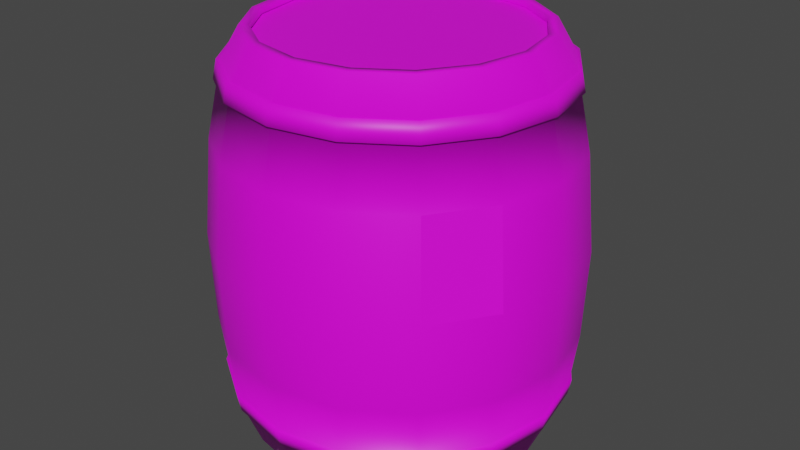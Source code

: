 # Source: Barrel01.blend  (saved by Blender 3.6.11; exported with 4.5.12 LTS)
import bpy
from mathutils import Matrix  # noqa: F401  (used for matrix-valued properties, if any)

bpy.ops.wm.read_factory_settings(use_empty=True)
scene = bpy.context.scene
scene.name = 'Scene'

# ---- collections
col_collection = bpy.data.collections.new('Collection'); scene.collection.children.link(col_collection)

# ---- images (referenced by path relative to the original .blend; pixels are not part of the script)
import os
ASSET_DIR = os.environ.get("B2B_ASSET_DIR", "")  # directory of the original .blend (textures are referenced by path, not embedded)
HERE = os.path.dirname(os.path.abspath(__file__))  # packed textures are extracted next to this script under _unpacked/

def load_image(name, relpath, width, height, colorspace="sRGB"):
    """Load a texture the original file referenced (path relative to the .blend, or extracted next to this script)."""
    p = next((c for c in (os.path.join(HERE, relpath), os.path.join(ASSET_DIR, relpath)) if relpath and os.path.exists(c)), "")
    if p:
        img = bpy.data.images.load(p, check_existing=True)
        img.name = name
    else:  # same state as the original file: an image datablock whose file is absent (Cycles renders it pink)
        img = bpy.data.images.new(name, width, height)
        img.source = "FILE"
        img.filepath = "//" + (relpath or name)
    img.colorspace_settings.name = colorspace
    return img
img_woodplanks02_png = load_image('WoodPlanks02.png', 'WoodPlanks02.png', 1024, 1024, 'sRGB')
img_ironbands01_png = load_image('IronBands01.png', 'IronBands01.png', 1024, 1024, 'sRGB')

# ---- materials (node trees are filled in below, after node groups)
mat_woodplanks02 = bpy.data.materials.new('WoodPlanks02')
mat_woodplanks02.use_transparent_shadow = False
mat_ironbands01 = bpy.data.materials.new('IronBands01')
mat_ironbands01.use_transparent_shadow = False

# ---- material node trees
mat_woodplanks02.use_nodes = True; mat_woodplanks02.node_tree.nodes.clear()
_N = mat_woodplanks02.node_tree.nodes; _L = mat_woodplanks02.node_tree.links
n0 = _N.new('ShaderNodeBsdfPrincipled'); n0.name = 'Principled BSDF'; n0.location = (10, 300)
n0.distribution = 'GGX'
n0.subsurface_method = 'RANDOM_WALK_SKIN'
n0.inputs[3].default_value = 1.45
n0.inputs[27].default_value = (0.0, 0.0, 0.0, 1.0)
n0.inputs[28].default_value = 1.0
n1 = _N.new('ShaderNodeOutputMaterial'); n1.name = 'Material Output'; n1.location = (300, 300)
n2 = _N.new('ShaderNodeTexImage'); n2.name = 'Image Texture'; n2.location = (-280, 260)
n2.image = img_woodplanks02_png
_L.new(n0.outputs[0], n1.inputs[0])
_L.new(n2.outputs[0], n0.inputs[0])
n1.is_active_output = True
mat_ironbands01.use_nodes = True; mat_ironbands01.node_tree.nodes.clear()
_N = mat_ironbands01.node_tree.nodes; _L = mat_ironbands01.node_tree.links
n0 = _N.new('ShaderNodeBsdfPrincipled'); n0.name = 'Principled BSDF'; n0.location = (10, 300)
n0.distribution = 'GGX'
n0.subsurface_method = 'RANDOM_WALK_SKIN'
n0.inputs[3].default_value = 1.45
n0.inputs[27].default_value = (0.0, 0.0, 0.0, 1.0)
n0.inputs[28].default_value = 1.0
n1 = _N.new('ShaderNodeOutputMaterial'); n1.name = 'Material Output'; n1.location = (300, 300)
n2 = _N.new('ShaderNodeTexImage'); n2.name = 'Image Texture'; n2.location = (-280, 260)
n2.image = img_ironbands01_png
_L.new(n0.outputs[0], n1.inputs[0])
_L.new(n2.outputs[0], n0.inputs[0])
n1.is_active_output = True

# ---- world
world_world = bpy.data.worlds.new('World'); scene.world = world_world
world_world.use_nodes = True; world_world.node_tree.nodes.clear()
_N = world_world.node_tree.nodes; _L = world_world.node_tree.links
n0 = _N.new('ShaderNodeOutputWorld'); n0.name = 'World Output'; n0.location = (300, 300)
n1 = _N.new('ShaderNodeBackground'); n1.name = 'Background'; n1.location = (10, 300)
n1.inputs[0].default_value = (0.05088, 0.05088, 0.05088, 1.0)
_L.new(n1.outputs[0], n0.inputs[0])
n0.is_active_output = True
world_world.color = (0.05088, 0.05088, 0.05088)
world_world.use_sun_shadow = False
world_world.sun_shadow_jitter_overblur = 0.0

# ---- meshes
me_top = bpy.data.meshes.new('Top')
me_top.from_pydata([(0.1232, 0.2955, 0.0), (7.699e-10, 0.3198, 0.0), (0.2277, 0.2261, 0.0), (0.2975, 0.1224, 0.0), (0.3221, 0.0, 0.0), (0.2975, -0.1224, 0.0), (0.2277, -0.2261, 0.0), (0.1232, -0.2955, 0.0), (7.699e-10, -0.3198, 0.0), (-0.1232, -0.2955, 0.0), (-0.2277, -0.2261, 0.0), (-0.2975, -0.1224, 0.0), (-0.3221, 0.0, 0.0), (-0.2975, 0.1224, 0.0), (-0.2277, 0.2261, 0.0), (-0.1232, 0.2955, 0.0), (0.1232, 0.2955, 0.05), (7.699e-10, 0.3198, 0.05), (0.2277, 0.2261, 0.05), (0.2975, 0.1224, 0.05), (0.3221, 0.0, 0.05), (0.2975, -0.1224, 0.05), (0.2277, -0.2261, 0.05), (0.1232, -0.2955, 0.05), (7.699e-10, -0.3198, 0.05), (-0.1232, -0.2955, 0.05), (-0.2277, -0.2261, 0.05), (-0.2975, -0.1224, 0.05), (-0.3221, 0.0, 0.05), (-0.2975, 0.1224, 0.05), (-0.2277, 0.2261, 0.05), (-0.1232, 0.2955, 0.05)], [], [(0, 2, 3, 4, 5, 6, 7, 8, 9, 10, 11, 12, 13, 14, 15, 1), (16, 17, 31, 30, 29, 28, 27, 26, 25, 24, 23, 22, 21, 20, 19, 18), (4, 3, 19, 20), (12, 11, 27, 28), (5, 4, 20, 21), (13, 12, 28, 29), (6, 5, 21, 22), (14, 13, 29, 30), (7, 6, 22, 23), (15, 14, 30, 31), (8, 7, 23, 24), (0, 1, 17, 16), (1, 15, 31, 17), (9, 8, 24, 25), (2, 0, 16, 18), (10, 9, 25, 26), (3, 2, 18, 19), (11, 10, 26, 27)])
_uv = me_top.uv_layers.new(name='UVMap')
_uv.uv.foreach_set('vector', [0.5852, 0.7356, 0.6644, 0.6827, 0.7173, 0.6036, 0.7358, 0.5102, 0.7173, 0.4168, 0.6644, 0.3376, 0.5852, 0.2847, 0.4918, 0.2662, 0.3985, 0.2847, 0.3193, 0.3376, 0.2664, 0.4168, 0.2478, 0.5102, 0.2664, 0.6036, 0.3193, 0.6827, 0.3985, 0.7356, 0.4918, 0.7542, 0.5852, 0.7356, 0.4918, 0.7542, 0.3985, 0.7356, 0.3193, 0.6827, 0.2664, 0.6036, 0.2478, 0.5102, 0.2664, 0.4168, 0.3193, 0.3376, 0.3985, 0.2847, 0.4918, 0.2662, 0.5852, 0.2847, 0.6644, 0.3376, 0.7173, 0.4168, 0.7358, 0.5102, 0.7173, 0.6036, 0.6644, 0.6827, 0.245, 0.5076, 0.2641, 0.6016, 0.1928, 0.6342, 0.167, 0.5086, 0.7341, 0.5169, 0.7158, 0.4207, 0.7882, 0.3893, 0.8125, 0.5173, 0.2638, 0.4136, 0.245, 0.5076, 0.167, 0.5086, 0.1915, 0.3826, 0.7151, 0.612, 0.7341, 0.5169, 0.8125, 0.5173, 0.7874, 0.6443, 0.3174, 0.3344, 0.2638, 0.4136, 0.1915, 0.3826, 0.2622, 0.2767, 0.662, 0.6911, 0.7151, 0.612, 0.7874, 0.6443, 0.7167, 0.75, 0.397, 0.2815, 0.3174, 0.3344, 0.2622, 0.2767, 0.3669, 0.206, 0.5833, 0.7411, 0.662, 0.6911, 0.7167, 0.75, 0.6119, 0.8171, 0.4906, 0.264, 0.397, 0.2815, 0.3669, 0.206, 0.4902, 0.1822, 0.3973, 0.7332, 0.4908, 0.7537, 0.4901, 0.8349, 0.3687, 0.8085, 0.4908, 0.7537, 0.5833, 0.7411, 0.6119, 0.8171, 0.4901, 0.8349, 0.5841, 0.2837, 0.4906, 0.264, 0.4902, 0.1822, 0.6134, 0.2079, 0.3176, 0.6808, 0.3973, 0.7332, 0.3687, 0.8085, 0.2639, 0.7396, 0.6632, 0.3387, 0.5841, 0.2837, 0.6134, 0.2079, 0.7182, 0.2806, 0.2641, 0.6016, 0.3176, 0.6808, 0.2639, 0.7396, 0.1928, 0.6342, 0.7158, 0.4207, 0.6632, 0.3387, 0.7182, 0.2806, 0.7882, 0.3893])
me_top.materials.append(mat_woodplanks02)
me_top.update()
me_barrel02 = bpy.data.meshes.new('Barrel02')
me_barrel02.from_pydata([(3.722e-10, 0.4846, 0.002592), (0.0, 0.4442, 1.231), (0.1868, 0.4477, 0.002592), (0.1712, 0.4103, 1.231), (0.3451, 0.3426, 0.002592), (0.3163, 0.3141, 1.231), (0.4509, 0.1854, 0.002592), (0.4133, 0.17, 1.231), (0.488, -3.696e-10, 0.002592), (0.4473, 0.0, 1.231), (0.4509, -0.1854, 0.002592), (0.4133, -0.17, 1.231), (0.3451, -0.3426, 0.002592), (0.3163, -0.3141, 1.231), (0.1868, -0.4477, 0.002592), (0.1712, -0.4103, 1.231), (3.722e-10, -0.4846, 0.002592), (0.0, -0.4442, 1.231), (-0.1868, -0.4477, 0.002592), (-0.1712, -0.4103, 1.231), (-0.3451, -0.3426, 0.002592), (-0.3163, -0.3141, 1.231), (-0.4509, -0.1854, 0.002592), (-0.4133, -0.17, 1.231), (-0.488, -3.696e-10, 0.002592), (-0.4473, 0.0, 1.231), (-0.4509, 0.1854, 0.002592), (-0.4133, 0.17, 1.231), (-0.3451, 0.3426, 0.002592), (-0.3163, 0.3141, 1.231), (-0.1868, 0.4477, 0.002592), (-0.1712, 0.4103, 1.231), (-1.164e-10, 0.6177, 0.6175), (0.2381, 0.5707, 0.6175), (0.4399, 0.4368, 0.6175), (0.5748, 0.2364, 0.6175), (0.6221, 1.156e-10, 0.6175), (0.5748, -0.2364, 0.6175), (0.4399, -0.4368, 0.6175), (0.2381, -0.5707, 0.6175), (-1.164e-10, -0.6177, 0.6175), (-0.2381, -0.5707, 0.6175), (-0.4399, -0.4368, 0.6175), (-0.5748, -0.2364, 0.6175), (-0.6221, 1.156e-10, 0.6175), (-0.5748, 0.2364, 0.6175), (-0.4399, 0.4368, 0.6175), (-0.2381, 0.5707, 0.6175), (0.2206, 0.5288, 0.133), (0.4076, 0.4047, 0.133), (0.5325, 0.219, 0.133), (0.5764, 0.0, 0.133), (0.5325, -0.219, 0.133), (0.4076, -0.4047, 0.133), (0.2206, -0.5288, 0.133), (1.009e-10, -0.5723, 0.133), (-0.2206, -0.5288, 0.133), (-0.4076, -0.4047, 0.133), (-0.5325, -0.219, 0.133), (-0.5764, 0.0, 0.133), (-0.5325, 0.219, 0.133), (-0.4076, 0.4047, 0.133), (-0.2206, 0.5288, 0.133), (1.009e-10, 0.5723, 0.133), (0.0, 0.5362, 1.137), (0.2066, 0.4954, 1.137), (0.3818, 0.3791, 1.137), (0.4989, 0.2052, 1.137), (0.54, 0.0, 1.137), (0.4989, -0.2052, 1.137), (0.3818, -0.3791, 1.137), (0.2066, -0.4954, 1.137), (0.0, -0.5362, 1.137), (-0.2066, -0.4954, 1.137), (-0.3818, -0.3791, 1.137), (-0.4989, -0.2052, 1.137), (-0.54, 0.0, 1.137), (-0.4989, 0.2052, 1.137), (-0.3818, 0.3791, 1.137), (-0.2066, 0.4954, 1.137), (0.2267, 0.5435, 0.9123), (0.4189, 0.416, 0.9123), (0.5473, 0.2251, 0.9123), (0.5924, 1.172e-10, 0.9123), (0.5473, -0.2251, 0.9123), (0.4189, -0.416, 0.9123), (0.2267, -0.5435, 0.9123), (2.361e-10, -0.5883, 0.9123), (-0.2267, -0.5435, 0.9123), (-0.4189, -0.416, 0.9123), (-0.5473, -0.2251, 0.9123), (-0.5924, 1.172e-10, 0.9123), (-0.5473, 0.2251, 0.9123), (-0.4189, 0.416, 0.9123), (-0.2267, 0.5435, 0.9123), (2.361e-10, 0.5883, 0.9123), (-1.024e-10, 0.6055, 0.3408), (0.2334, 0.5594, 0.3408), (0.4312, 0.4281, 0.3408), (0.5634, 0.2317, 0.3408), (0.6098, 5.732e-11, 0.3408), (0.5634, -0.2317, 0.3408), (0.4312, -0.4281, 0.3408), (0.2334, -0.5594, 0.3408), (-1.024e-10, -0.6055, 0.3408), (-0.2334, -0.5594, 0.3408), (-0.4312, -0.4281, 0.3408), (-0.5634, -0.2317, 0.3408), (-0.6098, 5.732e-11, 0.3408), (-0.5634, 0.2317, 0.3408), (-0.4312, 0.4281, 0.3408), (-0.2334, 0.5594, 0.3408), (5.885e-11, 0.5492, 1.081), (0.2116, 0.5074, 1.081), (0.3911, 0.3883, 1.081), (0.5109, 0.2102, 1.081), (0.553, 2.922e-11, 1.081), (0.5109, -0.2102, 1.081), (0.3911, -0.3883, 1.081), (0.2116, -0.5074, 1.081), (5.885e-11, -0.5492, 1.081), (-0.2116, -0.5074, 1.081), (-0.3911, -0.3883, 1.081), (-0.5109, -0.2102, 1.081), (-0.553, 2.922e-11, 1.081), (-0.5109, 0.2102, 1.081), (-0.3911, 0.3883, 1.081), (-0.2116, 0.5074, 1.081), (0.2245, 0.5381, 0.1818), (0.4147, 0.4118, 0.1818), (0.5419, 0.2229, 0.1818), (0.5865, 2.426e-11, 0.1818), (0.5419, -0.2229, 0.1818), (0.4147, -0.4118, 0.1818), (0.2245, -0.5381, 0.1818), (5.275e-11, -0.5824, 0.1818), (-0.2245, -0.5381, 0.1818), (-0.4147, -0.4118, 0.1818), (-0.5419, -0.2229, 0.1818), (-0.5865, 2.426e-11, 0.1818), (-0.5419, 0.2229, 0.1818), (-0.4147, 0.4118, 0.1818), (-0.2245, 0.5381, 0.1818), (5.275e-11, 0.5824, 0.1818), (0.1833, 0.4395, 1.231), (0.0, 0.4757, 1.231), (0.3387, 0.3364, 1.231), (0.4426, 0.182, 1.231), (0.479, 0.0, 1.231), (0.4426, -0.182, 1.231), (0.3387, -0.3364, 1.231), (0.1833, -0.4395, 1.231), (0.0, -0.4757, 1.231), (-0.1833, -0.4395, 1.231), (-0.3387, -0.3364, 1.231), (-0.4426, -0.182, 1.231), (-0.479, 0.0, 1.231), (-0.4426, 0.182, 1.231), (-0.3387, 0.3364, 1.231), (-0.1833, 0.4395, 1.231), (0.1712, 0.4103, 1.213), (1.069e-09, 0.4442, 1.213), (0.3163, 0.3141, 1.213), (0.4133, 0.17, 1.213), (0.4473, 0.0, 1.213), (0.4133, -0.17, 1.213), (0.3163, -0.3141, 1.213), (0.1712, -0.4103, 1.213), (1.069e-09, -0.4442, 1.213), (-0.1712, -0.4103, 1.213), (-0.3163, -0.3141, 1.213), (-0.4133, -0.17, 1.213), (-0.4473, 0.0, 1.213), (-0.4133, 0.17, 1.213), (-0.3163, 0.3141, 1.213), (-0.1712, 0.4103, 1.213), (3.722e-10, 0.5156, 0.002592), (0.1987, 0.4764, 0.002592), (0.3672, 0.3646, 0.002592), (0.4798, 0.1973, 0.002592), (0.5193, -3.696e-10, 0.002592), (0.4798, -0.1973, 0.002592), (0.3672, -0.3646, 0.002592), (0.1987, -0.4764, 0.002592), (3.722e-10, -0.5156, 0.002592), (-0.1987, -0.4764, 0.002592), (-0.3672, -0.3646, 0.002592), (-0.4798, -0.1973, 0.002592), (-0.5193, -3.696e-10, 0.002592), (-0.4798, 0.1973, 0.002592), (-0.3672, 0.3646, 0.002592), (-0.1987, 0.4764, 0.002592), (2.472e-09, 0.4846, 0.02805), (0.1868, 0.4477, 0.02805), (0.3451, 0.3426, 0.02805), (0.4509, 0.1854, 0.02805), (0.488, -3.696e-10, 0.02805), (0.4509, -0.1854, 0.02805), (0.3451, -0.3426, 0.02805), (0.1868, -0.4477, 0.02805), (2.472e-09, -0.4846, 0.02805), (-0.1868, -0.4477, 0.02805), (-0.3451, -0.3426, 0.02805), (-0.4509, -0.1854, 0.02805), (-0.488, -3.696e-10, 0.02805), (-0.4509, 0.1854, 0.02805), (-0.3451, 0.3426, 0.02805), (-0.1868, 0.4477, 0.02805), (-6.72e-10, 0.5612, 1.083), (-7.322e-10, 0.5479, 1.139), (-0.2112, 0.5062, 1.139), (-0.3902, 0.3874, 1.139), (-0.5098, 0.2097, 1.139), (-0.5518, -5.95e-11, 1.139), (-0.5098, -0.2097, 1.139), (-0.3902, -0.3874, 1.139), (-0.2112, -0.5062, 1.139), (-7.322e-10, -0.5479, 1.139), (0.2112, -0.5062, 1.139), (0.3902, -0.3874, 1.139), (0.5098, -0.2097, 1.139), (0.5518, -5.95e-11, 1.139), (0.5098, 0.2097, 1.139), (0.3902, 0.3874, 1.139), (0.2112, 0.5062, 1.139), (0.2163, 0.5185, 1.083), (0.3996, 0.3968, 1.083), (0.5221, 0.2148, 1.083), (0.5652, -2.964e-11, 1.083), (0.5221, -0.2148, 1.083), (0.3996, -0.3968, 1.083), (0.2163, -0.5185, 1.083), (-6.72e-10, -0.5612, 1.083), (-0.2163, -0.5185, 1.083), (-0.3996, -0.3968, 1.083), (-0.5221, -0.2148, 1.083), (-0.5652, -2.964e-11, 1.083), (-0.5221, 0.2148, 1.083), (-0.3996, 0.3968, 1.083), (-0.2163, 0.5185, 1.083), (0.2277, 0.5458, 0.1807), (0.2238, 0.5364, 0.1319), (0.4207, 0.4177, 0.1807), (0.4134, 0.4105, 0.1319), (0.5497, 0.2261, 0.1807), (0.5402, 0.2222, 0.1319), (0.595, 4.685e-11, 0.1807), (0.5847, 2.224e-11, 0.1319), (0.5497, -0.2261, 0.1807), (0.5402, -0.2222, 0.1319), (0.4207, -0.4177, 0.1807), (0.4134, -0.4105, 0.1319), (0.2277, -0.5458, 0.1807), (0.2238, -0.5364, 0.1319), (7.246e-11, -0.5908, 0.1807), (1.213e-10, -0.5806, 0.1319), (-0.2277, -0.5458, 0.1807), (-0.2238, -0.5364, 0.1319), (-0.4207, -0.4177, 0.1807), (-0.4134, -0.4105, 0.1319), (-0.5497, -0.2261, 0.1807), (-0.5402, -0.2222, 0.1319), (-0.595, 4.685e-11, 0.1807), (-0.5847, 2.224e-11, 0.1319), (-0.5497, 0.2261, 0.1807), (-0.5402, 0.2222, 0.1319), (-0.4207, 0.4177, 0.1807), (-0.4134, 0.4105, 0.1319), (-0.2277, 0.5458, 0.1807), (-0.2238, 0.5364, 0.1319), (1.213e-10, 0.5806, 0.1319), (7.246e-11, 0.5908, 0.1807)], [], [(64, 145, 144, 65), (65, 144, 146, 66), (66, 146, 147, 67), (67, 147, 148, 68), (68, 148, 149, 69), (69, 149, 150, 70), (70, 150, 151, 71), (71, 151, 152, 72), (72, 152, 153, 73), (73, 153, 154, 74), (74, 154, 155, 75), (75, 155, 156, 76), (76, 156, 157, 77), (77, 157, 158, 78), (31, 29, 174, 175), (78, 158, 159, 79), (79, 159, 145, 64), (24, 26, 205, 204), (111, 47, 32, 96), (110, 46, 47, 111), (109, 45, 46, 110), (108, 44, 45, 109), (107, 43, 44, 108), (106, 42, 43, 107), (105, 41, 42, 106), (104, 40, 41, 105), (103, 39, 40, 104), (102, 38, 39, 103), (101, 37, 38, 102), (100, 36, 37, 101), (99, 35, 36, 100), (98, 34, 35, 99), (97, 33, 34, 98), (96, 32, 33, 97), (176, 63, 48, 177), (177, 48, 49, 178), (178, 49, 50, 179), (179, 50, 51, 180), (180, 51, 52, 181), (181, 52, 53, 182), (182, 53, 54, 183), (183, 54, 55, 184), (184, 55, 56, 185), (185, 56, 57, 186), (186, 57, 58, 187), (187, 58, 59, 188), (188, 59, 60, 189), (189, 60, 61, 190), (190, 61, 62, 191), (191, 62, 63, 176), (78, 79, 210, 211), (125, 124, 236, 237), (65, 66, 223, 224), (79, 64, 209, 210), (124, 123, 235, 236), (66, 67, 222, 223), (123, 122, 234, 235), (67, 68, 221, 222), (122, 121, 233, 234), (68, 69, 220, 221), (121, 120, 232, 233), (69, 70, 219, 220), (120, 119, 231, 232), (70, 71, 218, 219), (119, 118, 230, 231), (71, 72, 217, 218), (32, 95, 80, 33), (33, 80, 81, 34), (34, 81, 82, 35), (35, 82, 83, 36), (36, 83, 84, 37), (37, 84, 85, 38), (38, 85, 86, 39), (39, 86, 87, 40), (40, 87, 88, 41), (41, 88, 89, 42), (42, 89, 90, 43), (43, 90, 91, 44), (44, 91, 92, 45), (45, 92, 93, 46), (46, 93, 94, 47), (47, 94, 95, 32), (143, 96, 97, 128), (128, 97, 98, 129), (129, 98, 99, 130), (130, 99, 100, 131), (131, 100, 101, 132), (132, 101, 102, 133), (133, 102, 103, 134), (134, 103, 104, 135), (135, 104, 105, 136), (136, 105, 106, 137), (137, 106, 107, 138), (138, 107, 108, 139), (139, 108, 109, 140), (140, 109, 110, 141), (141, 110, 111, 142), (142, 111, 96, 143), (95, 112, 113, 80), (80, 113, 114, 81), (81, 114, 115, 82), (82, 115, 116, 83), (83, 116, 117, 84), (84, 117, 118, 85), (85, 118, 119, 86), (86, 119, 120, 87), (87, 120, 121, 88), (88, 121, 122, 89), (89, 122, 123, 90), (90, 123, 124, 91), (91, 124, 125, 92), (92, 125, 126, 93), (93, 126, 127, 94), (94, 127, 112, 95), (53, 52, 249, 251), (137, 138, 260, 258), (52, 51, 247, 249), (138, 139, 262, 260), (51, 50, 245, 247), (139, 140, 264, 262), (50, 49, 243, 245), (63, 62, 269, 270), (140, 141, 266, 264), (49, 48, 241, 243), (143, 128, 240, 271), (62, 61, 267, 269), (141, 142, 268, 266), (48, 63, 270, 241), (128, 129, 242, 240), (61, 60, 265, 267), (1, 3, 144, 145), (3, 5, 146, 144), (5, 7, 147, 146), (7, 9, 148, 147), (9, 11, 149, 148), (11, 13, 150, 149), (13, 15, 151, 150), (15, 17, 152, 151), (17, 19, 153, 152), (19, 21, 154, 153), (21, 23, 155, 154), (23, 25, 156, 155), (25, 27, 157, 156), (27, 29, 158, 157), (29, 31, 159, 158), (31, 1, 145, 159), (17, 15, 167, 168), (3, 1, 161, 160), (1, 31, 175, 161), (19, 17, 168, 169), (5, 3, 160, 162), (21, 19, 169, 170), (7, 5, 162, 163), (23, 21, 170, 171), (9, 7, 163, 164), (25, 23, 171, 172), (11, 9, 164, 165), (27, 25, 172, 173), (13, 11, 165, 166), (29, 27, 173, 174), (15, 13, 166, 167), (2, 0, 176, 177), (4, 2, 177, 178), (6, 4, 178, 179), (8, 6, 179, 180), (10, 8, 180, 181), (12, 10, 181, 182), (14, 12, 182, 183), (16, 14, 183, 184), (18, 16, 184, 185), (20, 18, 185, 186), (22, 20, 186, 187), (24, 22, 187, 188), (26, 24, 188, 189), (28, 26, 189, 190), (30, 28, 190, 191), (0, 30, 191, 176), (192, 193, 194, 195, 196, 197, 198, 199, 200, 201, 202, 203, 204, 205, 206, 207), (10, 12, 198, 197), (26, 28, 206, 205), (12, 14, 199, 198), (28, 30, 207, 206), (14, 16, 200, 199), (0, 2, 193, 192), (30, 0, 192, 207), (16, 18, 201, 200), (2, 4, 194, 193), (18, 20, 202, 201), (4, 6, 195, 194), (20, 22, 203, 202), (6, 8, 196, 195), (22, 24, 204, 203), (8, 10, 197, 196), (239, 210, 209, 208), (238, 211, 210, 239), (237, 212, 211, 238), (236, 213, 212, 237), (235, 214, 213, 236), (234, 215, 214, 235), (233, 216, 215, 234), (232, 217, 216, 233), (231, 218, 217, 232), (230, 219, 218, 231), (229, 220, 219, 230), (228, 221, 220, 229), (227, 222, 221, 228), (226, 223, 222, 227), (225, 224, 223, 226), (208, 209, 224, 225), (64, 65, 224, 209), (126, 125, 237, 238), (77, 78, 211, 212), (113, 112, 208, 225), (127, 126, 238, 239), (76, 77, 212, 213), (114, 113, 225, 226), (112, 127, 239, 208), (75, 76, 213, 214), (115, 114, 226, 227), (74, 75, 214, 215), (116, 115, 227, 228), (73, 74, 215, 216), (117, 116, 228, 229), (72, 73, 216, 217), (118, 117, 229, 230), (269, 268, 271, 270), (267, 266, 268, 269), (265, 264, 266, 267), (263, 262, 264, 265), (261, 260, 262, 263), (259, 258, 260, 261), (257, 256, 258, 259), (255, 254, 256, 257), (253, 252, 254, 255), (251, 250, 252, 253), (249, 248, 250, 251), (247, 246, 248, 249), (245, 244, 246, 247), (243, 242, 244, 245), (241, 240, 242, 243), (270, 271, 240, 241), (136, 137, 258, 256), (54, 53, 251, 253), (135, 136, 256, 254), (55, 54, 253, 255), (134, 135, 254, 252), (56, 55, 255, 257), (133, 134, 252, 250), (57, 56, 257, 259), (132, 133, 250, 248), (58, 57, 259, 261), (131, 132, 248, 246), (59, 58, 261, 263), (130, 131, 246, 244), (60, 59, 263, 265), (129, 130, 244, 242), (142, 143, 271, 268)])
me_barrel02.polygons.foreach_set('use_smooth', [1, 1, 1, 1, 1, 1, 1, 1, 1, 1, 1, 1, 1, 1, 1, 1, 1, 1, 1, 1, 1, 1, 1, 1, 1, 1, 1, 1, 1, 1, 1, 1, 1, 1, 1, 1, 1, 1, 1, 1, 1, 1, 1, 1, 1, 1, 1, 1, 1, 1, 1, 1, 1, 1, 1, 1, 1, 1, 1, 1, 1, 1, 1, 1, 1, 1, 1, 1, 1, 1, 1, 0, 1, 1, 1, 1, 1, 1, 1, 1, 1, 1, 1, 1, 1, 1, 1, 1, 1, 1, 1, 1, 1, 1, 1, 1, 1, 1, 1, 1, 1, 1, 1, 1, 1, 1, 1, 1, 1, 1, 1, 1, 1, 1, 1, 1, 1, 1, 1, 1, 1, 1, 1, 1, 1, 1, 1, 1, 1, 1, 1, 1, 1, 1, 1, 1, 1, 1, 1, 1, 1, 1, 1, 1, 1, 1, 1, 1, 1, 1, 1, 1, 1, 1, 1, 1, 1, 1, 1, 1, 1, 1, 1, 1, 1, 1, 1, 1, 1, 1, 1, 1, 1, 1, 1, 1, 1, 0, 1, 1, 1, 1, 1, 1, 1, 1, 1, 1, 1, 1, 1, 1, 1, 1, 1, 1, 1, 1, 1, 1, 1, 1, 1, 1, 1, 1, 1, 1, 1, 1, 1, 1, 1, 1, 1, 1, 1, 1, 1, 1, 1, 1, 1, 1, 1, 1, 1, 1, 1, 1, 1, 1, 1, 1, 1, 1, 1, 1, 1, 1, 1, 1, 1, 1, 1, 1, 1, 1, 1, 1, 1, 1, 1, 1, 1, 1, 1])
me_barrel02.polygons.foreach_set('material_index', [0, 0, 0, 0, 0, 0, 0, 0, 0, 0, 0, 0, 0, 0, 0, 0, 0, 0, 0, 0, 0, 0, 0, 0, 0, 0, 0, 0, 0, 0, 0, 0, 0, 0, 0, 0, 0, 0, 0, 0, 0, 0, 0, 0, 0, 0, 0, 0, 0, 0, 1, 1, 1, 1, 1, 1, 1, 1, 1, 1, 1, 1, 1, 1, 1, 1, 0, 0, 0, 0, 0, 0, 0, 0, 0, 0, 0, 0, 0, 0, 0, 0, 0, 0, 0, 0, 0, 0, 0, 0, 0, 0, 0, 0, 0, 0, 0, 0, 0, 0, 0, 0, 0, 0, 0, 0, 0, 0, 0, 0, 0, 0, 0, 0, 1, 1, 1, 1, 1, 1, 1, 1, 1, 1, 1, 1, 1, 1, 1, 1, 0, 0, 0, 0, 0, 0, 0, 0, 0, 0, 0, 0, 0, 0, 0, 0, 0, 0, 0, 0, 0, 0, 0, 0, 0, 0, 0, 0, 0, 0, 0, 0, 0, 0, 0, 0, 0, 0, 0, 0, 0, 0, 0, 0, 0, 0, 0, 0, 0, 0, 0, 0, 0, 0, 0, 0, 0, 0, 0, 0, 0, 0, 0, 1, 1, 1, 1, 1, 1, 1, 1, 1, 1, 1, 1, 1, 1, 1, 1, 1, 1, 1, 1, 1, 1, 1, 1, 1, 1, 1, 1, 1, 1, 1, 1, 1, 1, 1, 1, 1, 1, 1, 1, 1, 1, 1, 1, 1, 1, 1, 1, 1, 1, 1, 1, 1, 1, 1, 1, 1, 1, 1, 1, 1, 1, 1, 1])
_uv = me_barrel02.uv_layers.new(name='UVMap')
_uv.uv.foreach_set('vector', [0.8874, -0.3334, 0.9598, -0.3286, 0.9606, -0.2345, 0.8883, -0.234, 0.8883, -0.234, 0.9606, -0.2345, 0.9615, -0.1301, 0.8893, -0.1296, 0.8893, -0.1296, 0.9615, -0.1301, 0.9625, -0.02574, 0.8902, -0.02523, 0.8902, -0.02523, 0.9625, -0.02574, 0.9634, 0.07865, 0.8911, 0.07916, 0.8911, 0.07916, 0.9634, 0.07865, 0.9643, 0.183, 0.8921, 0.1835, 0.8921, 0.1835, 0.9643, 0.183, 0.9653, 0.2874, 0.893, 0.2879, 0.893, 0.2879, 0.9653, 0.2874, 0.9662, 0.3918, 0.8939, 0.3923, 0.8939, 0.3923, 0.9662, 0.3918, 0.9671, 0.4962, 0.8949, 0.4967, 0.8949, 0.4967, 0.9671, 0.4962, 0.9681, 0.6006, 0.8958, 0.6011, 0.8958, 0.6011, 0.9681, 0.6006, 0.969, 0.705, 0.8967, 0.7055, 0.8967, 0.7055, 0.969, 0.705, 0.9699, 0.8094, 0.8977, 0.8099, 0.8977, 0.8099, 0.9699, 0.8094, 0.9709, 0.9138, 0.8986, 0.9143, 0.8986, 0.9143, 0.9709, 0.9138, 0.9718, 1.018, 0.8995, 1.019, 0.8995, 1.019, 0.9718, 1.018, 0.9727, 1.123, 0.9005, 1.123, 0.1813, 0.416, 0.123, 0.377, 0.123, 0.377, 0.1813, 0.416, 0.9005, 1.123, 0.9727, 1.123, 0.9737, 1.227, 0.9014, 1.227, 0.9014, 1.227, 0.9737, 1.227, 0.9745, 1.321, 0.9023, 1.327, 0.5245, 0.25, 0.5416, 0.3363, 0.5416, 0.3363, 0.5245, 0.25, 0.2895, 1.232, 0.5022, 1.23, 0.5031, 1.335, 0.2905, 1.336, 0.2886, 1.127, 0.5013, 1.126, 0.5022, 1.23, 0.2895, 1.232, 0.2877, 1.023, 0.5003, 1.021, 0.5013, 1.126, 0.2886, 1.127, 0.2867, 0.9186, 0.4994, 0.9171, 0.5003, 1.021, 0.2877, 1.023, 0.2858, 0.8142, 0.4985, 0.8127, 0.4994, 0.9171, 0.2867, 0.9186, 0.2849, 0.7098, 0.4975, 0.7083, 0.4985, 0.8127, 0.2858, 0.8142, 0.2839, 0.6054, 0.4966, 0.6039, 0.4975, 0.7083, 0.2849, 0.7098, 0.283, 0.501, 0.4957, 0.4995, 0.4966, 0.6039, 0.2839, 0.6054, 0.2821, 0.3966, 0.4947, 0.3951, 0.4957, 0.4995, 0.283, 0.501, 0.2811, 0.2922, 0.4938, 0.2907, 0.4947, 0.3951, 0.2821, 0.3966, 0.2802, 0.1878, 0.4929, 0.1863, 0.4938, 0.2907, 0.2811, 0.2922, 0.2793, 0.08344, 0.4919, 0.08195, 0.4929, 0.1863, 0.2802, 0.1878, 0.2783, -0.02095, 0.491, -0.02244, 0.4919, 0.08195, 0.2793, 0.08344, 0.2774, -0.1253, 0.4901, -0.1268, 0.491, -0.02244, 0.2783, -0.02095, 0.2765, -0.2297, 0.4891, -0.2312, 0.4901, -0.1268, 0.2774, -0.1253, 0.2755, -0.3341, 0.4882, -0.3356, 0.4891, -0.2312, 0.2765, -0.2297, 0.01561, -0.3323, 0.181, -0.3335, 0.1819, -0.2291, 0.01654, -0.2279, 0.01654, -0.2279, 0.1819, -0.2291, 0.1829, -0.1247, 0.01747, -0.1235, 0.01747, -0.1235, 0.1829, -0.1247, 0.1838, -0.02029, 0.01841, -0.01914, 0.01841, -0.01914, 0.1838, -0.02029, 0.1847, 0.0841, 0.01934, 0.08525, 0.01934, 0.08525, 0.1847, 0.0841, 0.1857, 0.1885, 0.02027, 0.1896, 0.02027, 0.1896, 0.1857, 0.1885, 0.1866, 0.2929, 0.0212, 0.294, 0.0212, 0.294, 0.1866, 0.2929, 0.1875, 0.3973, 0.02214, 0.3984, 0.02214, 0.3984, 0.1875, 0.3973, 0.1885, 0.5017, 0.02307, 0.5028, 0.02307, 0.5028, 0.1885, 0.5017, 0.1894, 0.6061, 0.024, 0.6072, 0.024, 0.6072, 0.1894, 0.6061, 0.1903, 0.7104, 0.02494, 0.7116, 0.02494, 0.7116, 0.1903, 0.7104, 0.1913, 0.8148, 0.02587, 0.816, 0.02587, 0.816, 0.1913, 0.8148, 0.1922, 0.9192, 0.0268, 0.9204, 0.0268, 0.9204, 0.1922, 0.9192, 0.1931, 1.024, 0.02774, 1.025, 0.02774, 1.025, 0.1931, 1.024, 0.1941, 1.128, 0.02867, 1.129, 0.02867, 1.129, 0.1941, 1.128, 0.195, 1.232, 0.0296, 1.234, 0.0296, 1.234, 0.195, 1.232, 0.1959, 1.337, 0.03054, 1.338, 0.125, 0.8226, 0.0625, 0.8226, 0.0625, 0.8226, 0.125, 0.8226, 0.1875, 0.8058, 0.25, 0.8058, 0.25, 0.8058, 0.1875, 0.8058, 0.9375, 0.8226, 0.875, 0.8226, 0.875, 0.8226, 0.9375, 0.8226, 0.0625, 0.8226, 0.003015, 0.8226, 0.003015, 0.8226, 0.0625, 0.8226, 0.25, 0.8058, 0.3125, 0.8058, 0.3125, 0.8058, 0.25, 0.8058, 0.875, 0.8226, 0.8125, 0.8226, 0.8125, 0.8226, 0.875, 0.8226, 0.3125, 0.8058, 0.375, 0.8058, 0.375, 0.8058, 0.3125, 0.8058, 0.8125, 0.8226, 0.75, 0.8226, 0.75, 0.8226, 0.8125, 0.8226, 0.375, 0.8058, 0.4375, 0.8058, 0.4375, 0.8058, 0.375, 0.8058, 0.75, 0.8226, 0.6875, 0.8226, 0.6875, 0.8226, 0.75, 0.8226, 0.4375, 0.8058, 0.5, 0.8058, 0.5, 0.8058, 0.4375, 0.8058, 0.6875, 0.8226, 0.625, 0.8226, 0.625, 0.8226, 0.6875, 0.8226, 0.5, 0.8058, 0.5625, 0.8058, 0.5625, 0.8058, 0.5, 0.8058, 0.625, 0.8226, 0.5625, 0.8226, 0.5625, 0.8226, 0.625, 0.8226, 0.5625, 0.8058, 0.625, 0.8058, 0.625, 0.8058, 0.5625, 0.8058, 0.5625, 0.8226, 0.5, 0.8226, 0.5, 0.8226, 0.5625, 0.8226, 0.4882, -0.3356, 0.6878, -0.3345, 0.6887, -0.2326, 0.4891, -0.2312, 0.4891, -0.2312, 0.6887, -0.2326, 0.6897, -0.1282, 0.4901, -0.1268, 0.4901, -0.1268, 0.6897, -0.1282, 0.6906, -0.02384, 0.491, -0.02244, 0.491, -0.02244, 0.6906, -0.02384, 0.6915, 0.08055, 0.4919, 0.08195, 0.4919, 0.08195, 0.6915, 0.08055, 0.6925, 0.1849, 0.4929, 0.1863, 0.4929, 0.1863, 0.6925, 0.1849, 0.6934, 0.2893, 0.4938, 0.2907, 0.4938, 0.2907, 0.6934, 0.2893, 0.6943, 0.3937, 0.4947, 0.3951, 0.4947, 0.3951, 0.6943, 0.3937, 0.6953, 0.4981, 0.4957, 0.4995, 0.4957, 0.4995, 0.6953, 0.4981, 0.6962, 0.6025, 0.4966, 0.6039, 0.4966, 0.6039, 0.6962, 0.6025, 0.6971, 0.7069, 0.4975, 0.7083, 0.4975, 0.7083, 0.6971, 0.7069, 0.6981, 0.8113, 0.4985, 0.8127, 0.4985, 0.8127, 0.6981, 0.8113, 0.699, 0.9157, 0.4994, 0.9171, 0.4994, 0.9171, 0.699, 0.9157, 0.6999, 1.02, 0.5003, 1.021, 0.5003, 1.021, 0.6999, 1.02, 0.7009, 1.124, 0.5013, 1.126, 0.5013, 1.126, 0.7009, 1.124, 0.7018, 1.229, 0.5022, 1.23, 0.5022, 1.23, 0.7018, 1.229, 0.7027, 1.331, 0.5031, 1.335, 0.2032, -0.3336, 0.2755, -0.3341, 0.2765, -0.2297, 0.2042, -0.2292, 0.2042, -0.2292, 0.2765, -0.2297, 0.2774, -0.1253, 0.2051, -0.1248, 0.2051, -0.1248, 0.2774, -0.1253, 0.2783, -0.02095, 0.206, -0.02045, 0.206, -0.02045, 0.2783, -0.02095, 0.2793, 0.08344, 0.2069, 0.08394, 0.2069, 0.08394, 0.2793, 0.08344, 0.2802, 0.1878, 0.2079, 0.1883, 0.2079, 0.1883, 0.2802, 0.1878, 0.2811, 0.2922, 0.2088, 0.2927, 0.2088, 0.2927, 0.2811, 0.2922, 0.2821, 0.3966, 0.2097, 0.3971, 0.2097, 0.3971, 0.2821, 0.3966, 0.283, 0.501, 0.2107, 0.5015, 0.2107, 0.5015, 0.283, 0.501, 0.2839, 0.6054, 0.2116, 0.6059, 0.2116, 0.6059, 0.2839, 0.6054, 0.2849, 0.7098, 0.2125, 0.7103, 0.2125, 0.7103, 0.2849, 0.7098, 0.2858, 0.8142, 0.2135, 0.8147, 0.2135, 0.8147, 0.2858, 0.8142, 0.2867, 0.9186, 0.2144, 0.9191, 0.2144, 0.9191, 0.2867, 0.9186, 0.2877, 1.023, 0.2153, 1.023, 0.2153, 1.023, 0.2877, 1.023, 0.2886, 1.127, 0.2163, 1.128, 0.2163, 1.128, 0.2886, 1.127, 0.2895, 1.232, 0.2172, 1.232, 0.2172, 1.232, 0.2895, 1.232, 0.2905, 1.336, 0.2181, 1.337, 0.6878, -0.3345, 0.8377, -0.3336, 0.8386, -0.2337, 0.6887, -0.2326, 0.6887, -0.2326, 0.8386, -0.2337, 0.8395, -0.1293, 0.6897, -0.1282, 0.6897, -0.1282, 0.8395, -0.1293, 0.8404, -0.02488, 0.6906, -0.02384, 0.6906, -0.02384, 0.8404, -0.02488, 0.8414, 0.07951, 0.6915, 0.08055, 0.6915, 0.08055, 0.8414, 0.07951, 0.8423, 0.1839, 0.6925, 0.1849, 0.6925, 0.1849, 0.8423, 0.1839, 0.8432, 0.2883, 0.6934, 0.2893, 0.6934, 0.2893, 0.8432, 0.2883, 0.8442, 0.3927, 0.6943, 0.3937, 0.6943, 0.3937, 0.8442, 0.3927, 0.8451, 0.4971, 0.6953, 0.4981, 0.6953, 0.4981, 0.8451, 0.4971, 0.846, 0.6015, 0.6962, 0.6025, 0.6962, 0.6025, 0.846, 0.6015, 0.847, 0.7058, 0.6971, 0.7069, 0.6971, 0.7069, 0.847, 0.7058, 0.8479, 0.8102, 0.6981, 0.8113, 0.6981, 0.8113, 0.8479, 0.8102, 0.8488, 0.9146, 0.699, 0.9157, 0.699, 0.9157, 0.8488, 0.9146, 0.8498, 1.019, 0.6999, 1.02, 0.6999, 1.02, 0.8498, 1.019, 0.8507, 1.123, 0.7009, 1.124, 0.7009, 1.124, 0.8507, 1.123, 0.8516, 1.228, 0.7018, 1.229, 0.7018, 1.229, 0.8516, 1.228, 0.8525, 1.328, 0.7027, 1.331, 0.625, 0.7906, 0.6875, 0.7906, 0.6875, 0.7906, 0.625, 0.7906, 0.375, 0.8023, 0.3125, 0.8023, 0.3125, 0.8023, 0.375, 0.8023, 0.6875, 0.7906, 0.75, 0.7906, 0.75, 0.7906, 0.6875, 0.7906, 0.3125, 0.8023, 0.25, 0.8023, 0.25, 0.8023, 0.3125, 0.8023, 0.75, 0.7906, 0.8125, 0.7906, 0.8125, 0.7906, 0.75, 0.7906, 0.25, 0.8023, 0.1875, 0.8023, 0.1875, 0.8023, 0.25, 0.8023, 0.8125, 0.7906, 0.875, 0.7906, 0.875, 0.7906, 0.8125, 0.7906, 0.0, 0.7906, 0.0625, 0.7906, 0.0625, 0.7906, 0.0, 0.7906, 0.1419, 0.7973, 0.2019, 0.7964, 0.2019, 0.7964, 0.1419, 0.7973, 0.875, 0.7906, 0.9375, 0.7906, 0.9375, 0.7906, 0.875, 0.7906, 0.6875, 0.7969, 0.625, 0.7969, 0.625, 0.7969, 0.6875, 0.7969, 0.0625, 0.7906, 0.125, 0.7906, 0.125, 0.7906, 0.0625, 0.7906, 0.02593, 0.7973, 0.1303, 0.7964, 0.1303, 0.7964, 0.02593, 0.7973, 0.9375, 0.7906, 1.0, 0.7906, 1.0, 0.7906, 0.9375, 0.7906, 0.625, 0.7969, 0.5625, 0.7969, 0.5625, 0.7969, 0.625, 0.7969, 0.125, 0.7906, 0.1875, 0.7906, 0.1875, 0.7906, 0.125, 0.7906, 0.25, 0.4296, 0.3187, 0.416, 0.3236, 0.4277, 0.25, 0.4424, 0.3187, 0.416, 0.377, 0.377, 0.386, 0.386, 0.3236, 0.4277, 0.377, 0.377, 0.416, 0.3187, 0.4277, 0.3236, 0.386, 0.386, 0.416, 0.3187, 0.4296, 0.25, 0.4424, 0.25, 0.4277, 0.3236, 0.4296, 0.25, 0.416, 0.1813, 0.4277, 0.1764, 0.4424, 0.25, 0.416, 0.1813, 0.377, 0.123, 0.386, 0.114, 0.4277, 0.1764, 0.377, 0.123, 0.3187, 0.08404, 0.3236, 0.07226, 0.386, 0.114, 0.3187, 0.08404, 0.25, 0.07037, 0.25, 0.05762, 0.3236, 0.07226, 0.25, 0.07037, 0.1813, 0.08404, 0.1764, 0.07226, 0.25, 0.05762, 0.1813, 0.08404, 0.123, 0.123, 0.114, 0.114, 0.1764, 0.07226, 0.123, 0.123, 0.08404, 0.1813, 0.07226, 0.1764, 0.114, 0.114, 0.08404, 0.1813, 0.07037, 0.25, 0.05762, 0.25, 0.07226, 0.1764, 0.07037, 0.25, 0.08404, 0.3187, 0.07226, 0.3236, 0.05762, 0.25, 0.08404, 0.3187, 0.123, 0.377, 0.114, 0.386, 0.07226, 0.3236, 0.123, 0.377, 0.1813, 0.416, 0.1764, 0.4277, 0.114, 0.386, 0.1813, 0.416, 0.25, 0.4296, 0.25, 0.4424, 0.1764, 0.4277, 0.25, 0.07037, 0.3187, 0.08404, 0.3187, 0.08404, 0.25, 0.07037, 0.3187, 0.416, 0.25, 0.4296, 0.25, 0.4296, 0.3187, 0.416, 0.25, 0.4296, 0.1813, 0.416, 0.1813, 0.416, 0.25, 0.4296, 0.1813, 0.08404, 0.25, 0.07037, 0.25, 0.07037, 0.1813, 0.08404, 0.377, 0.377, 0.3187, 0.416, 0.3187, 0.416, 0.377, 0.377, 0.123, 0.123, 0.1813, 0.08404, 0.1813, 0.08404, 0.123, 0.123, 0.416, 0.3187, 0.377, 0.377, 0.377, 0.377, 0.416, 0.3187, 0.08404, 0.1813, 0.123, 0.123, 0.123, 0.123, 0.08404, 0.1813, 0.4296, 0.25, 0.416, 0.3187, 0.416, 0.3187, 0.4296, 0.25, 0.07037, 0.25, 0.08404, 0.1813, 0.08404, 0.1813, 0.07037, 0.25, 0.416, 0.1813, 0.4296, 0.25, 0.4296, 0.25, 0.416, 0.1813, 0.08404, 0.3187, 0.07037, 0.25, 0.07037, 0.25, 0.08404, 0.3187, 0.377, 0.123, 0.416, 0.1813, 0.416, 0.1813, 0.377, 0.123, 0.123, 0.377, 0.08404, 0.3187, 0.08404, 0.3187, 0.123, 0.377, 0.3187, 0.08404, 0.377, 0.123, 0.377, 0.123, 0.3187, 0.08404, 0.8363, 0.4584, 0.75, 0.4755, 0.75, 0.49, 0.8418, 0.4717, 0.9095, 0.4095, 0.8363, 0.4584, 0.8418, 0.4717, 0.9197, 0.4197, 0.9584, 0.3363, 0.9095, 0.4095, 0.9197, 0.4197, 0.9717, 0.3418, 0.9755, 0.25, 0.9584, 0.3363, 0.9717, 0.3418, 0.99, 0.25, 0.9584, 0.1637, 0.9755, 0.25, 0.99, 0.25, 0.9717, 0.1582, 0.9095, 0.09052, 0.9584, 0.1637, 0.9717, 0.1582, 0.9197, 0.08029, 0.8363, 0.04163, 0.9095, 0.09052, 0.9197, 0.08029, 0.8418, 0.02827, 0.75, 0.02446, 0.8363, 0.04163, 0.8418, 0.02827, 0.75, 0.01, 0.6637, 0.04163, 0.75, 0.02446, 0.75, 0.01, 0.6582, 0.02827, 0.5905, 0.09052, 0.6637, 0.04163, 0.6582, 0.02827, 0.5803, 0.08029, 0.5416, 0.1637, 0.5905, 0.09052, 0.5803, 0.08029, 0.5283, 0.1582, 0.5245, 0.25, 0.5416, 0.1637, 0.5283, 0.1582, 0.51, 0.25, 0.5416, 0.3363, 0.5245, 0.25, 0.51, 0.25, 0.5283, 0.3418, 0.5905, 0.4095, 0.5416, 0.3363, 0.5283, 0.3418, 0.5803, 0.4197, 0.6637, 0.4584, 0.5905, 0.4095, 0.5803, 0.4197, 0.6582, 0.4717, 0.75, 0.4755, 0.6637, 0.4584, 0.6582, 0.4717, 0.75, 0.49, 0.4927, 0.8507, 0.6206, 0.8252, 0.729, 0.7527, 0.8015, 0.6443, 0.8269, 0.5164, 0.8015, 0.3885, 0.729, 0.28, 0.6206, 0.2075, 0.4927, 0.1821, 0.3647, 0.2075, 0.2563, 0.28, 0.1838, 0.3885, 0.1584, 0.5164, 0.1838, 0.6443, 0.2563, 0.7527, 0.3647, 0.8252, 0.9584, 0.1637, 0.9095, 0.09052, 0.9095, 0.09052, 0.9584, 0.1637, 0.5416, 0.3363, 0.5905, 0.4095, 0.5905, 0.4095, 0.5416, 0.3363, 0.9095, 0.09052, 0.8363, 0.04163, 0.8363, 0.04163, 0.9095, 0.09052, 0.5905, 0.4095, 0.6637, 0.4584, 0.6637, 0.4584, 0.5905, 0.4095, 0.8363, 0.04163, 0.75, 0.02446, 0.75, 0.02446, 0.8363, 0.04163, 0.75, 0.4755, 0.8363, 0.4584, 0.8363, 0.4584, 0.75, 0.4755, 0.6637, 0.4584, 0.75, 0.4755, 0.75, 0.4755, 0.6637, 0.4584, 0.75, 0.02446, 0.6637, 0.04163, 0.6637, 0.04163, 0.75, 0.02446, 0.8363, 0.4584, 0.9095, 0.4095, 0.9095, 0.4095, 0.8363, 0.4584, 0.6637, 0.04163, 0.5905, 0.09052, 0.5905, 0.09052, 0.6637, 0.04163, 0.9095, 0.4095, 0.9584, 0.3363, 0.9584, 0.3363, 0.9095, 0.4095, 0.5905, 0.09052, 0.5416, 0.1637, 0.5416, 0.1637, 0.5905, 0.09052, 0.9584, 0.3363, 0.9755, 0.25, 0.9755, 0.25, 0.9584, 0.3363, 0.5416, 0.1637, 0.5245, 0.25, 0.5245, 0.25, 0.5416, 0.1637, 0.9755, 0.25, 0.9584, 0.1637, 0.9584, 0.1637, 0.9755, 0.25, 0.0625, 0.7832, 0.0625, 0.8231, 0.003015, 0.8231, 0.002639, 0.7832, 0.125, 0.7832, 0.125, 0.8231, 0.0625, 0.8231, 0.0625, 0.7832, 0.1875, 0.7832, 0.1875, 0.8231, 0.125, 0.8231, 0.125, 0.7832, 0.25, 0.7832, 0.25, 0.8231, 0.1875, 0.8231, 0.1875, 0.7832, 0.3125, 0.7832, 0.3125, 0.8231, 0.25, 0.8231, 0.25, 0.7832, 0.375, 0.7832, 0.375, 0.8231, 0.3125, 0.8231, 0.3125, 0.7832, 0.4375, 0.7832, 0.4375, 0.8231, 0.375, 0.8231, 0.375, 0.7832, 0.5, 0.7832, 0.5, 0.8231, 0.4375, 0.8231, 0.4375, 0.7832, 0.5625, 0.7832, 0.5625, 0.8231, 0.5, 0.8231, 0.5, 0.7832, 0.625, 0.7832, 0.625, 0.8231, 0.5625, 0.8231, 0.5625, 0.7832, 0.6875, 0.7832, 0.6875, 0.8231, 0.625, 0.8231, 0.625, 0.7832, 0.75, 0.7832, 0.75, 0.8231, 0.6875, 0.8231, 0.6875, 0.7832, 0.8125, 0.7832, 0.8125, 0.8231, 0.75, 0.8231, 0.75, 0.7832, 0.875, 0.7832, 0.875, 0.8231, 0.8125, 0.8231, 0.8125, 0.7832, 0.9375, 0.7832, 0.9375, 0.8231, 0.875, 0.8231, 0.875, 0.7832, 0.9974, 0.7832, 0.997, 0.8231, 0.9375, 0.8231, 0.9375, 0.7832, 0.997, 0.8226, 0.9375, 0.8226, 0.9375, 0.8226, 0.997, 0.8226, 0.125, 0.8058, 0.1875, 0.8058, 0.1875, 0.8058, 0.125, 0.8058, 0.1875, 0.8226, 0.125, 0.8226, 0.125, 0.8226, 0.1875, 0.8226, 0.9375, 0.8058, 0.9974, 0.8058, 0.9974, 0.8058, 0.9375, 0.8058, 0.0625, 0.8058, 0.125, 0.8058, 0.125, 0.8058, 0.0625, 0.8058, 0.25, 0.8226, 0.1875, 0.8226, 0.1875, 0.8226, 0.25, 0.8226, 0.875, 0.8058, 0.9375, 0.8058, 0.9375, 0.8058, 0.875, 0.8058, 0.002639, 0.8058, 0.0625, 0.8058, 0.0625, 0.8058, 0.002639, 0.8058, 0.3125, 0.8226, 0.25, 0.8226, 0.25, 0.8226, 0.3125, 0.8226, 0.8125, 0.8058, 0.875, 0.8058, 0.875, 0.8058, 0.8125, 0.8058, 0.375, 0.8226, 0.3125, 0.8226, 0.3125, 0.8226, 0.375, 0.8226, 0.75, 0.8058, 0.8125, 0.8058, 0.8125, 0.8058, 0.75, 0.8058, 0.4375, 0.8226, 0.375, 0.8226, 0.375, 0.8226, 0.4375, 0.8226, 0.6875, 0.8058, 0.75, 0.8058, 0.75, 0.8058, 0.6875, 0.8058, 0.5, 0.8226, 0.4375, 0.8226, 0.4375, 0.8226, 0.5, 0.8226, 0.625, 0.8058, 0.6875, 0.8058, 0.6875, 0.8058, 0.625, 0.8058, 0.0625, 0.7852, 0.0625, 0.8217, 0.0, 0.8217, 0.0, 0.7852, 0.125, 0.7852, 0.125, 0.8217, 0.0625, 0.8217, 0.0625, 0.7852, 0.1875, 0.7852, 0.1875, 0.8217, 0.125, 0.8217, 0.125, 0.7852, 0.25, 0.7852, 0.25, 0.8217, 0.1875, 0.8217, 0.1875, 0.7852, 0.3125, 0.7852, 0.3125, 0.8217, 0.25, 0.8217, 0.25, 0.7852, 0.375, 0.7852, 0.375, 0.8217, 0.3125, 0.8217, 0.3125, 0.7852, 0.4375, 0.7852, 0.4375, 0.8217, 0.375, 0.8217, 0.375, 0.7852, 0.5, 0.7852, 0.5, 0.8217, 0.4375, 0.8217, 0.4375, 0.7852, 0.5625, 0.7852, 0.5625, 0.8217, 0.5, 0.8217, 0.5, 0.7852, 0.625, 0.7852, 0.625, 0.8217, 0.5625, 0.8217, 0.5625, 0.7852, 0.6875, 0.7852, 0.6875, 0.8217, 0.625, 0.8217, 0.625, 0.7852, 0.75, 0.7852, 0.75, 0.8217, 0.6875, 0.8217, 0.6875, 0.7852, 0.8125, 0.7852, 0.8125, 0.8217, 0.75, 0.8217, 0.75, 0.7852, 0.875, 0.7852, 0.875, 0.8217, 0.8125, 0.8217, 0.8125, 0.7852, 0.9375, 0.7852, 0.9375, 0.8217, 0.875, 0.8217, 0.875, 0.7852, 1.0, 0.7852, 1.0, 0.8217, 0.9375, 0.8217, 0.9375, 0.7852, 0.4375, 0.8023, 0.375, 0.8023, 0.375, 0.8023, 0.4375, 0.8023, 0.5625, 0.7906, 0.625, 0.7906, 0.625, 0.7906, 0.5625, 0.7906, 0.5, 0.8023, 0.4375, 0.8023, 0.4375, 0.8023, 0.5, 0.8023, 0.5, 0.7906, 0.5625, 0.7906, 0.5625, 0.7906, 0.5, 0.7906, 0.2044, 0.7973, 0.2644, 0.7964, 0.2644, 0.7964, 0.2044, 0.7973, 0.4375, 0.7906, 0.5, 0.7906, 0.5, 0.7906, 0.4375, 0.7906, 0.4844, 0.7969, 0.4219, 0.7969, 0.4219, 0.7969, 0.4844, 0.7969, 0.375, 0.7906, 0.4375, 0.7906, 0.4375, 0.7906, 0.375, 0.7906, 0.2772, 0.7964, 0.3816, 0.7955, 0.3816, 0.7955, 0.2772, 0.7964, 0.3125, 0.7906, 0.375, 0.7906, 0.375, 0.7906, 0.3125, 0.7906, 0.752, 0.7969, 0.8119, 0.7959, 0.8119, 0.7959, 0.752, 0.7969, 0.25, 0.7906, 0.3125, 0.7906, 0.3125, 0.7906, 0.25, 0.7906, 0.692, 0.7978, 0.752, 0.7969, 0.752, 0.7969, 0.692, 0.7978, 0.1875, 0.7906, 0.25, 0.7906, 0.25, 0.7906, 0.1875, 0.7906, 0.5625, 0.7969, 0.5, 0.7969, 0.5, 0.7969, 0.5625, 0.7969, 0.2408, 0.7984, 0.3008, 0.7975, 0.3008, 0.7975, 0.2408, 0.7984])
me_barrel02.materials.append(mat_woodplanks02)
me_barrel02.materials.append(mat_ironbands01)
me_barrel02.update()

# ---- objects
ob_top = bpy.data.objects.new('Top', me_top)
ob_barrel02 = bpy.data.objects.new('Barrel02', me_barrel02)

# ---- transforms, parenting, visibility, modifiers, constraints
ob_top.parent = ob_barrel02
ob_top.matrix_parent_inverse = Matrix(((1.389, -0.0, 0.0, 10.35), (-0.0, 1.389, -0.0, -3.042), (0.0, -0.0, 1.25, -0.0), (-0.0, 0.0, -0.0, 1.0)))
ob_top.location = (-7.45, 2.19, 0.92)
ob_barrel02.location = (0.0, 0.0, 0.0)
ob_barrel02.scale = (0.72, 0.72, 0.8)

# ---- collection membership
col_collection.objects.link(ob_top)
col_collection.objects.link(ob_barrel02)

# ---- scene / render settings (as saved in the file)
scene.frame_start = 1; scene.frame_end = 250; scene.frame_set(1)
scene.render.engine = 'BLENDER_EEVEE_NEXT'
scene.cycles.sampling_pattern = 'TABULATED_SOBOL'
scene.view_settings.view_transform = 'Filmic'
bpy.context.view_layer.update()

# ---- added for rendering (the .blend has no active camera and no usable light): camera, sun
cam_auto = bpy.data.cameras.new('AutoCamera')
cam_auto.lens = 50.0
cam_auto.sensor_width = 36.0
cam_auto.clip_end = 1000.0
ob_auto_camera = bpy.data.objects.new('AutoCamera', cam_auto)
scene.collection.objects.link(ob_auto_camera)
ob_auto_camera.location = (1.48022, -1.77626, 1.67759)
ob_auto_camera.rotation_euler = (1.09748, -7.21219e-08, 0.694738)
scene.camera = ob_auto_camera
light_auto_sun = bpy.data.lights.new('AutoSun', 'SUN')
light_auto_sun.energy = 3.0
light_auto_sun.angle = 0.0523599
ob_auto_sun = bpy.data.objects.new('AutoSun', light_auto_sun)
scene.collection.objects.link(ob_auto_sun)
ob_auto_sun.rotation_euler = (0.872665, 0.174533, 0.523599)
bpy.context.view_layer.update()

